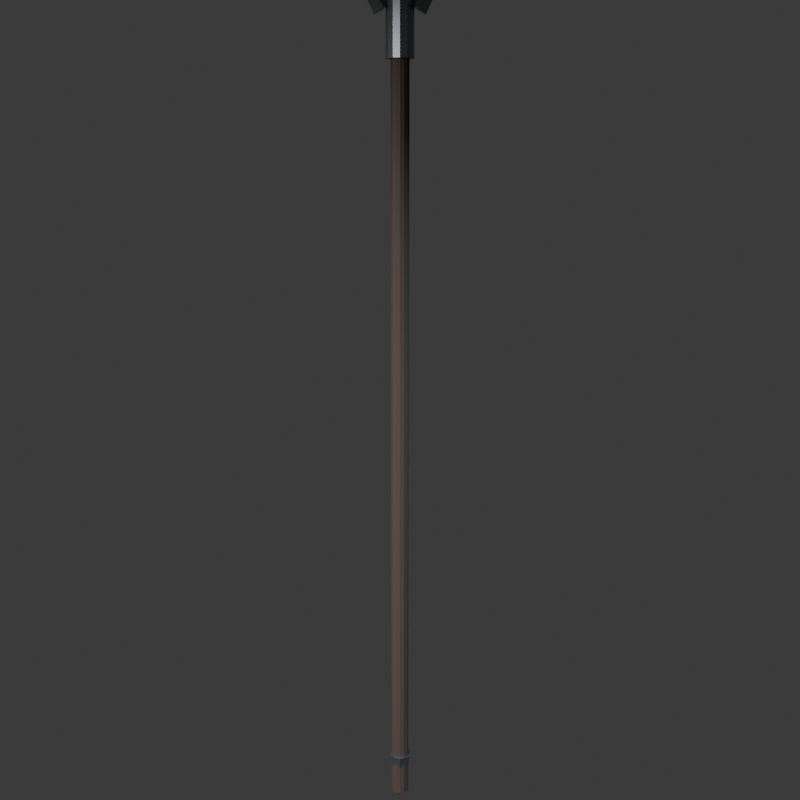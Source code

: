 # Source: WEAPON_031_Lanca_das_Cinzas_Abissais.blend  (saved by Blender 5.3.31; exported with 4.5.12 LTS)
import bpy
from mathutils import Matrix  # noqa: F401  (used for matrix-valued properties, if any)

bpy.ops.wm.read_factory_settings(use_empty=True)
scene = bpy.context.scene
scene.name = 'Scene'

# ---- collections
col_collection = bpy.data.collections.new('Collection'); scene.collection.children.link(col_collection)

# ---- materials (node trees are filled in below, after node groups)
mat_mat_spear_wood = bpy.data.materials.new('mat_spear_wood')
mat_mat_spear_silver = bpy.data.materials.new('mat_spear_silver')
mat_mat_spear_obsidian = bpy.data.materials.new('mat_spear_obsidian')
mat_mat_spear_ember = bpy.data.materials.new('mat_spear_ember')

# ---- material node trees
mat_mat_spear_wood.use_nodes = True; mat_mat_spear_wood.node_tree.nodes.clear()
_N = mat_mat_spear_wood.node_tree.nodes; _L = mat_mat_spear_wood.node_tree.links
n0 = _N.new('ShaderNodeOutputMaterial'); n0.name = 'Material Output'; n0.location = (400, 0)
n1 = _N.new('ShaderNodeBsdfPrincipled'); n1.name = 'Principled BSDF'; n1.location = (0, 0)
n1.inputs[0].default_value = (0.04817, 0.0356, 0.02843, 1.0)
n1.inputs[1].default_value = 0.08
n1.inputs[2].default_value = 0.75
n1.inputs[10].default_value = 0.005
_L.new(n1.outputs[0], n0.inputs[0])
n0.is_active_output = True
mat_mat_spear_silver.use_nodes = True; mat_mat_spear_silver.node_tree.nodes.clear()
_N = mat_mat_spear_silver.node_tree.nodes; _L = mat_mat_spear_silver.node_tree.links
n0 = _N.new('ShaderNodeOutputMaterial'); n0.name = 'Material Output'; n0.location = (400, 0)
n1 = _N.new('ShaderNodeBsdfPrincipled'); n1.name = 'Principled BSDF'; n1.location = (0, 0)
n1.inputs[0].default_value = (0.1946, 0.2232, 0.2542, 1.0)
n1.inputs[1].default_value = 0.85
n1.inputs[2].default_value = 0.35
n1.inputs[10].default_value = 0.005
_L.new(n1.outputs[0], n0.inputs[0])
n0.is_active_output = True
mat_mat_spear_obsidian.use_nodes = True; mat_mat_spear_obsidian.node_tree.nodes.clear()
_N = mat_mat_spear_obsidian.node_tree.nodes; _L = mat_mat_spear_obsidian.node_tree.links
n0 = _N.new('ShaderNodeOutputMaterial'); n0.name = 'Material Output'; n0.location = (400, 0)
n1 = _N.new('ShaderNodeBsdfPrincipled'); n1.name = 'Principled BSDF'; n1.location = (0, 0)
n1.inputs[0].default_value = (0.004777, 0.006049, 0.007499, 1.0)
n1.inputs[1].default_value = 0.2
n1.inputs[2].default_value = 0.25
n1.inputs[10].default_value = 0.005
_L.new(n1.outputs[0], n0.inputs[0])
n0.is_active_output = True
mat_mat_spear_ember.use_nodes = True; mat_mat_spear_ember.node_tree.nodes.clear()
_N = mat_mat_spear_ember.node_tree.nodes; _L = mat_mat_spear_ember.node_tree.links
n0 = _N.new('ShaderNodeOutputMaterial'); n0.name = 'Material Output'; n0.location = (400, 0)
n1 = _N.new('ShaderNodeBsdfPrincipled'); n1.name = 'Principled BSDF'; n1.location = (0, 0)
n1.inputs[0].default_value = (1.0, 0.1329, 0.016, 1.0)
n1.inputs[1].default_value = 0.1
n1.inputs[2].default_value = 0.2
n1.inputs[10].default_value = 0.005
n1.inputs[27].default_value = (1.0, 0.1329, 0.016, 1.0)
n1.inputs[28].default_value = 4.2
_L.new(n1.outputs[0], n0.inputs[0])
n0.is_active_output = True

# ---- world
world_world = bpy.data.worlds.new('World'); scene.world = world_world
world_world.use_nodes = True; world_world.node_tree.nodes.clear()
_N = world_world.node_tree.nodes; _L = world_world.node_tree.links
n0 = _N.new('ShaderNodeOutputWorld'); n0.name = 'World Output'; n0.location = (200, 100)
n1 = _N.new('ShaderNodeBackground'); n1.name = 'Background'; n1.location = (-200, 100)
n1.inputs[0].default_value = (0.05088, 0.05088, 0.05088, 1.0)
_L.new(n1.outputs[0], n0.inputs[0])
n0.is_active_output = True
world_world.color = (0.05088, 0.05088, 0.05088)
world_world.sun_shadow_jitter_overblur = 0.0

# ---- cameras
cam_studio_camera = bpy.data.cameras.new('Studio_Camera')
cam_studio_camera.clip_end = 100.0

# ---- lights
light_studio_keylight = bpy.data.lights.new('Studio_KeyLight', 'AREA')
light_studio_keylight.color = (1.0, 0.92, 0.85)
light_studio_keylight.energy = 300.0
light_studio_keylight.size = 2.0
light_studio_filllight = bpy.data.lights.new('Studio_FillLight', 'AREA')
light_studio_filllight.color = (0.7, 0.8, 1.0)
light_studio_filllight.energy = 120.0
light_studio_filllight.size = 3.0
light_studio_rimlight = bpy.data.lights.new('Studio_RimLight', 'SPOT')
light_studio_rimlight.color = (1.0, 0.05781, 0.0)
light_studio_rimlight.energy = 450.0
light_studio_rimlight.spot_size = 1.134

# ---- meshes
me_cylinder = bpy.data.meshes.new('Cylinder')
me_cylinder.from_pydata([(0.0, 0.022, -0.95), (0.0, 0.022, 0.95), (0.009545, 0.01982, -0.95), (0.009545, 0.01982, 0.95), (0.0172, 0.01372, -0.95), (0.0172, 0.01372, 0.95), (0.02145, 0.004895, -0.95), (0.02145, 0.004895, 0.95), (0.02145, -0.004895, -0.95), (0.02145, -0.004895, 0.95), (0.0172, -0.01372, -0.95), (0.0172, -0.01372, 0.95), (0.009545, -0.01982, -0.95), (0.009545, -0.01982, 0.95), (0.0, -0.022, -0.95), (0.0, -0.022, 0.95), (-0.009545, -0.01982, -0.95), (-0.009545, -0.01982, 0.95), (-0.0172, -0.01372, -0.95), (-0.0172, -0.01372, 0.95), (-0.02145, -0.004895, -0.95), (-0.02145, -0.004895, 0.95), (-0.02145, 0.004895, -0.95), (-0.02145, 0.004895, 0.95), (-0.0172, 0.01372, -0.95), (-0.0172, 0.01372, 0.95), (-0.009545, 0.01982, -0.95), (-0.009545, 0.01982, 0.95)], [], [(0, 1, 3, 2), (2, 3, 5, 4), (4, 5, 7, 6), (6, 7, 9, 8), (8, 9, 11, 10), (10, 11, 13, 12), (12, 13, 15, 14), (14, 15, 17, 16), (16, 17, 19, 18), (18, 19, 21, 20), (20, 21, 23, 22), (22, 23, 25, 24), (3, 1, 27, 25, 23, 21, 19, 17, 15, 13, 11, 9, 7, 5), (24, 25, 27, 26), (26, 27, 1, 0), (0, 2, 4, 6, 8, 10, 12, 14, 16, 18, 20, 22, 24, 26)])
_uv = me_cylinder.uv_layers.new(name='UVMap')
_uv.uv.foreach_set('vector', [1.0, 0.5, 1.0, 1.0, 0.9286, 1.0, 0.9286, 0.5, 0.9286, 0.5, 0.9286, 1.0, 0.8571, 1.0, 0.8571, 0.5, 0.8571, 0.5, 0.8571, 1.0, 0.7857, 1.0, 0.7857, 0.5, 0.7857, 0.5, 0.7857, 1.0, 0.7143, 1.0, 0.7143, 0.5, 0.7143, 0.5, 0.7143, 1.0, 0.6429, 1.0, 0.6429, 0.5, 0.6429, 0.5, 0.6429, 1.0, 0.5714, 1.0, 0.5714, 0.5, 0.5714, 0.5, 0.5714, 1.0, 0.5, 1.0, 0.5, 0.5, 0.5, 0.5, 0.5, 1.0, 0.4286, 1.0, 0.4286, 0.5, 0.4286, 0.5, 0.4286, 1.0, 0.3571, 1.0, 0.3571, 0.5, 0.3571, 0.5, 0.3571, 1.0, 0.2857, 1.0, 0.2857, 0.5, 0.2857, 0.5, 0.2857, 1.0, 0.2143, 1.0, 0.2143, 0.5, 0.2143, 0.5, 0.2143, 1.0, 0.1429, 1.0, 0.1429, 0.5, 0.3541, 0.4662, 0.25, 0.49, 0.1459, 0.4662, 0.06236, 0.3996, 0.01602, 0.3034, 0.01602, 0.1966, 0.06236, 0.1004, 0.1459, 0.03377, 0.25, 0.01, 0.3541, 0.03377, 0.4376, 0.1004, 0.484, 0.1966, 0.484, 0.3034, 0.4376, 0.3996, 0.1429, 0.5, 0.1429, 1.0, 0.07143, 1.0, 0.07143, 0.5, 0.07143, 0.5, 0.07143, 1.0, -1.341e-07, 1.0, -1.341e-07, 0.5, 0.75, 0.49, 0.8541, 0.4662, 0.9376, 0.3996, 0.984, 0.3034, 0.984, 0.1966, 0.9376, 0.1004, 0.8541, 0.03377, 0.75, 0.01, 0.6459, 0.03377, 0.5624, 0.1004, 0.516, 0.1966, 0.516, 0.3034, 0.5624, 0.3996, 0.6459, 0.4662])
me_cylinder.materials.append(mat_mat_spear_wood)
me_cylinder.update()
me_cone = bpy.data.meshes.new('Cone')
me_cone.from_pydata([(0.0, 0.03, -0.06), (0.02598, 0.015, -0.06), (0.02598, -0.015, -0.06), (0.0, -0.03, -0.06), (-0.02598, -0.015, -0.06), (-0.02598, 0.015, -0.06), (0.0, 0.0, 0.06)], [], [(0, 6, 1), (1, 6, 2), (2, 6, 3), (3, 6, 4), (0, 1, 2, 3, 4, 5), (4, 6, 5), (5, 6, 0)])
_uv = me_cone.uv_layers.new(name='UVMap')
_uv.uv.foreach_set('vector', [0.25, 0.49, 0.25, 0.25, 0.4578, 0.37, 0.4578, 0.37, 0.25, 0.25, 0.4578, 0.13, 0.4578, 0.13, 0.25, 0.25, 0.25, 0.01, 0.25, 0.01, 0.25, 0.25, 0.04215, 0.13, 0.75, 0.49, 0.9578, 0.37, 0.9578, 0.13, 0.75, 0.01, 0.5422, 0.13, 0.5422, 0.37, 0.04215, 0.13, 0.25, 0.25, 0.04215, 0.37, 0.04215, 0.37, 0.25, 0.25, 0.25, 0.49])
me_cone.materials.append(mat_mat_spear_silver)
me_cone.update()
me_cylinder_001 = bpy.data.meshes.new('Cylinder.001')
me_cylinder_001.from_pydata([(0.0, 0.032, -0.07), (0.0, 0.032, 0.07), (0.016, 0.02771, -0.07), (0.016, 0.02771, 0.07), (0.02771, 0.016, -0.07), (0.02771, 0.016, 0.07), (0.032, 0.0, -0.07), (0.032, 0.0, 0.07), (0.02771, -0.016, -0.07), (0.02771, -0.016, 0.07), (0.016, -0.02771, -0.07), (0.016, -0.02771, 0.07), (0.0, -0.032, -0.07), (0.0, -0.032, 0.07), (-0.016, -0.02771, -0.07), (-0.016, -0.02771, 0.07), (-0.02771, -0.016, -0.07), (-0.02771, -0.016, 0.07), (-0.032, 0.0, -0.07), (-0.032, 0.0, 0.07), (-0.02771, 0.016, -0.07), (-0.02771, 0.016, 0.07), (-0.016, 0.02771, -0.07), (-0.016, 0.02771, 0.07)], [], [(0, 1, 3, 2), (2, 3, 5, 4), (4, 5, 7, 6), (6, 7, 9, 8), (8, 9, 11, 10), (10, 11, 13, 12), (12, 13, 15, 14), (14, 15, 17, 16), (16, 17, 19, 18), (18, 19, 21, 20), (3, 1, 23, 21, 19, 17, 15, 13, 11, 9, 7, 5), (20, 21, 23, 22), (22, 23, 1, 0), (0, 2, 4, 6, 8, 10, 12, 14, 16, 18, 20, 22)])
_uv = me_cylinder_001.uv_layers.new(name='UVMap')
_uv.uv.foreach_set('vector', [1.0, 0.5, 1.0, 1.0, 0.9167, 1.0, 0.9167, 0.5, 0.9167, 0.5, 0.9167, 1.0, 0.8333, 1.0, 0.8333, 0.5, 0.8333, 0.5, 0.8333, 1.0, 0.75, 1.0, 0.75, 0.5, 0.75, 0.5, 0.75, 1.0, 0.6667, 1.0, 0.6667, 0.5, 0.6667, 0.5, 0.6667, 1.0, 0.5833, 1.0, 0.5833, 0.5, 0.5833, 0.5, 0.5833, 1.0, 0.5, 1.0, 0.5, 0.5, 0.5, 0.5, 0.5, 1.0, 0.4167, 1.0, 0.4167, 0.5, 0.4167, 0.5, 0.4167, 1.0, 0.3333, 1.0, 0.3333, 0.5, 0.3333, 0.5, 0.3333, 1.0, 0.25, 1.0, 0.25, 0.5, 0.25, 0.5, 0.25, 1.0, 0.1667, 1.0, 0.1667, 0.5, 0.37, 0.4578, 0.25, 0.49, 0.13, 0.4578, 0.04215, 0.37, 0.01, 0.25, 0.04215, 0.13, 0.13, 0.04215, 0.25, 0.01, 0.37, 0.04215, 0.4578, 0.13, 0.49, 0.25, 0.4578, 0.37, 0.1667, 0.5, 0.1667, 1.0, 0.08333, 1.0, 0.08333, 0.5, 0.08333, 0.5, 0.08333, 1.0, 7.451e-08, 1.0, 7.451e-08, 0.5, 0.75, 0.49, 0.87, 0.4578, 0.9578, 0.37, 0.99, 0.25, 0.9578, 0.13, 0.87, 0.04215, 0.75, 0.01, 0.63, 0.04215, 0.5422, 0.13, 0.51, 0.25, 0.5422, 0.37, 0.63, 0.4578])
me_cylinder_001.materials.append(mat_mat_spear_silver)
me_cylinder_001.update()
me_cube = bpy.data.meshes.new('Cube')
me_cube.from_pydata([(-0.0375, -0.008, 1.95), (-0.0375, -0.008, 2.49), (-0.0375, 0.008, 1.95), (-0.0375, 0.008, 2.49), (0.0375, -0.008, 1.95), (0.0375, -0.008, 2.49), (0.0375, 0.008, 1.95), (0.0375, 0.008, 2.49)], [], [(0, 1, 3, 2), (2, 3, 7, 6), (6, 7, 5, 4), (4, 5, 1, 0), (2, 6, 4, 0), (7, 3, 1, 5)])
_uv = me_cube.uv_layers.new(name='UVMap')
_uv.uv.foreach_set('vector', [0.375, 0.0, 0.625, 0.0, 0.625, 0.25, 0.375, 0.25, 0.375, 0.25, 0.625, 0.25, 0.625, 0.5, 0.375, 0.5, 0.375, 0.5, 0.625, 0.5, 0.625, 0.75, 0.375, 0.75, 0.375, 0.75, 0.625, 0.75, 0.625, 1.0, 0.375, 1.0, 0.125, 0.5, 0.375, 0.5, 0.375, 0.75, 0.125, 0.75, 0.625, 0.5, 0.875, 0.5, 0.875, 0.75, 0.625, 0.75])
me_cube.materials.append(mat_mat_spear_obsidian)
me_cube.update()
me_cone_001 = bpy.data.meshes.new('Cone.001')
me_cone_001.from_pydata([(0.0, 0.0195, 2.47), (0.0715, 0.0, 2.47), (0.0, -0.0195, 2.47), (-0.0715, 0.0, 2.47), (0.0, 0.0, 2.69)], [], [(0, 4, 1), (1, 4, 2), (0, 1, 2, 3), (2, 4, 3), (3, 4, 0)])
_uv = me_cone_001.uv_layers.new(name='UVMap')
_uv.uv.foreach_set('vector', [0.25, 0.49, 0.25, 0.25, 0.49, 0.25, 0.49, 0.25, 0.25, 0.25, 0.25, 0.01, 0.75, 0.49, 0.99, 0.25, 0.75, 0.01, 0.51, 0.25, 0.25, 0.01, 0.25, 0.25, 0.01, 0.25, 0.01, 0.25, 0.25, 0.25, 0.25, 0.49])
me_cone_001.materials.append(mat_mat_spear_obsidian)
me_cone_001.update()
me_cone_002 = bpy.data.meshes.new('Cone.002')
me_cone_002.from_pydata([(0.0, 0.025, -0.075), (0.025, 0.0, -0.075), (0.0, -0.025, -0.075), (-0.025, 0.0, -0.075), (0.0, 0.0, 0.075)], [], [(0, 4, 1), (1, 4, 2), (0, 1, 2, 3), (2, 4, 3), (3, 4, 0)])
_uv = me_cone_002.uv_layers.new(name='UVMap')
_uv.uv.foreach_set('vector', [0.25, 0.49, 0.25, 0.25, 0.49, 0.25, 0.49, 0.25, 0.25, 0.25, 0.25, 0.01, 0.75, 0.49, 0.99, 0.25, 0.75, 0.01, 0.51, 0.25, 0.25, 0.01, 0.25, 0.25, 0.01, 0.25, 0.01, 0.25, 0.25, 0.25, 0.25, 0.49])
me_cone_002.materials.append(mat_mat_spear_silver)
me_cone_002.update()
me_cone_003 = bpy.data.meshes.new('Cone.003')
me_cone_003.from_pydata([(0.0, 0.025, -0.075), (0.025, 0.0, -0.075), (0.0, -0.025, -0.075), (-0.025, 0.0, -0.075), (0.0, 0.0, 0.075)], [], [(0, 4, 1), (1, 4, 2), (0, 1, 2, 3), (2, 4, 3), (3, 4, 0)])
_uv = me_cone_003.uv_layers.new(name='UVMap')
_uv.uv.foreach_set('vector', [0.25, 0.49, 0.25, 0.25, 0.49, 0.25, 0.49, 0.25, 0.25, 0.25, 0.25, 0.01, 0.75, 0.49, 0.99, 0.25, 0.75, 0.01, 0.51, 0.25, 0.25, 0.01, 0.25, 0.25, 0.01, 0.25, 0.01, 0.25, 0.25, 0.25, 0.25, 0.49])
me_cone_003.materials.append(mat_mat_spear_silver)
me_cone_003.update()
me_cube_001 = bpy.data.meshes.new('Cube.001')
me_cube_001.from_pydata([(-0.01, -0.011, 2.03), (-0.01, -0.011, 2.41), (-0.01, 0.011, 2.03), (-0.01, 0.011, 2.41), (0.01, -0.011, 2.03), (0.01, -0.011, 2.41), (0.01, 0.011, 2.03), (0.01, 0.011, 2.41)], [], [(0, 1, 3, 2), (2, 3, 7, 6), (6, 7, 5, 4), (4, 5, 1, 0), (2, 6, 4, 0), (7, 3, 1, 5)])
_uv = me_cube_001.uv_layers.new(name='UVMap')
_uv.uv.foreach_set('vector', [0.375, 0.0, 0.625, 0.0, 0.625, 0.25, 0.375, 0.25, 0.375, 0.25, 0.625, 0.25, 0.625, 0.5, 0.375, 0.5, 0.375, 0.5, 0.625, 0.5, 0.625, 0.75, 0.375, 0.75, 0.375, 0.75, 0.625, 0.75, 0.625, 1.0, 0.375, 1.0, 0.125, 0.5, 0.375, 0.5, 0.375, 0.75, 0.125, 0.75, 0.625, 0.5, 0.875, 0.5, 0.875, 0.75, 0.625, 0.75])
me_cube_001.materials.append(mat_mat_spear_ember)
me_cube_001.update()

# ---- objects
ob_socket_hand_r = bpy.data.objects.new('socket_hand_r', None)
ob_socket_back = bpy.data.objects.new('socket_back', None)
ob_studio_keylight = bpy.data.objects.new('Studio_KeyLight', light_studio_keylight)
ob_studio_filllight = bpy.data.objects.new('Studio_FillLight', light_studio_filllight)
ob_studio_rimlight = bpy.data.objects.new('Studio_RimLight', light_studio_rimlight)
ob_studio_camera = bpy.data.objects.new('Studio_Camera', cam_studio_camera)
ob_spear_shaft = bpy.data.objects.new('Spear_Shaft', me_cylinder)
ob_cone = bpy.data.objects.new('Cone', me_cone)
ob_cylinder = bpy.data.objects.new('Cylinder', me_cylinder_001)
ob_spear_blade = bpy.data.objects.new('Spear_Blade', me_cube)
ob_cone_001 = bpy.data.objects.new('Cone.001', me_cone_001)
ob_cone_002 = bpy.data.objects.new('Cone.002', me_cone_002)
ob_cone_003 = bpy.data.objects.new('Cone.003', me_cone_003)
ob_cube = bpy.data.objects.new('Cube', me_cube_001)

# ---- transforms, parenting, visibility, modifiers, constraints
ob_socket_hand_r.location = (0.0, 0.0, 0.9)
ob_socket_hand_r.empty_display_type = 'ARROWS'
ob_socket_hand_r.empty_display_size = 0.15
ob_socket_back.location = (0.0, -0.06, 1.1)
ob_socket_back.rotation_euler = (0.0, 3.142, 0.0)
ob_socket_back.empty_display_type = 'ARROWS'
ob_socket_back.empty_display_size = 0.15
ob_studio_keylight.location = (-1.82, -1.82, 2.0)
ob_studio_filllight.location = (2.08, -1.3, 1.65)
ob_studio_rimlight.location = (0.52, 2.34, 2.14)
ob_studio_camera.location = (0.0, -2.6, 1.58)
ob_studio_camera.rotation_euler = (1.361, 0.0, 0.0)
ob_spear_shaft.location = (0.0, 0.0, 0.95)
ob_cone.location = (0.0, 0.0, 0.04)
ob_cone.rotation_euler = (3.142, 0.0, 0.0)
ob_cylinder.location = (0.0, 0.0, 1.88)
ob_spear_blade.location = (0.0, 0.0, 0.0)
ob_cone_001.location = (0.0, 0.0, 0.0)
ob_cone_002.location = (0.08, 0.0, 1.98)
ob_cone_002.rotation_euler = (0.0, 0.6109, 0.0)
ob_cone_003.location = (-0.08, 0.0, 1.98)
ob_cone_003.rotation_euler = (0.0, -0.6109, 0.0)
ob_cube.location = (0.0, 0.0, 0.0)

# ---- collection membership
scene.collection.objects.link(ob_socket_hand_r)
scene.collection.objects.link(ob_socket_back)
scene.collection.objects.link(ob_studio_keylight)
scene.collection.objects.link(ob_studio_filllight)
scene.collection.objects.link(ob_studio_rimlight)
scene.collection.objects.link(ob_studio_camera)
col_collection.objects.link(ob_spear_shaft)
col_collection.objects.link(ob_cone)
col_collection.objects.link(ob_cylinder)
col_collection.objects.link(ob_spear_blade)
col_collection.objects.link(ob_cone_001)
col_collection.objects.link(ob_cone_002)
col_collection.objects.link(ob_cone_003)
col_collection.objects.link(ob_cube)

# ---- scene / render settings (as saved in the file)
scene.camera = ob_studio_camera
scene.frame_start = 1; scene.frame_end = 250; scene.frame_set(1)
scene.render.engine = 'BLENDER_WORKBENCH'
scene.render.resolution_x = 1024
scene.render.resolution_y = 1024
scene.render.film_transparent = True
scene.render.bake_bias = 0.0
scene.render.bake_samples = 0
scene.render.compositor_device = 'GPU'
scene.eevee.use_volume_custom_range = False
scene.eevee.fast_gi_thickness_near = 0.1
scene.eevee.fast_gi_thickness_far = 0.0
scene.eevee.ray_tracing_options.screen_trace_thickness = 0.1
bpy.context.view_layer.update()
